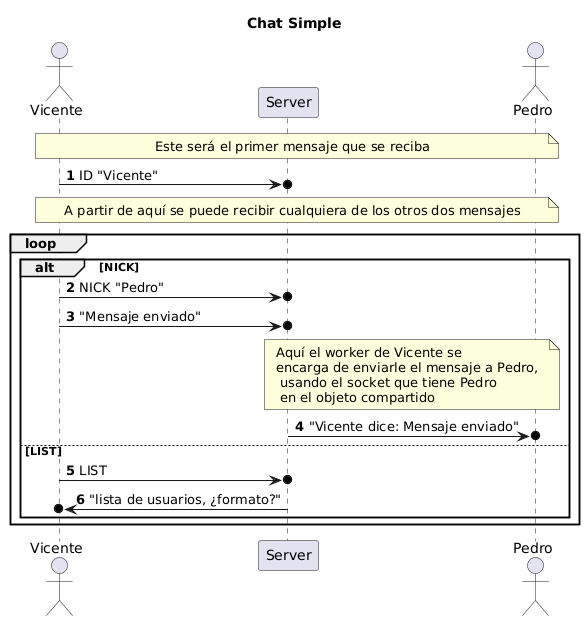

The diagram above was rendered by PlantUML. Its source (embedded in the PNG):
@startuml
title Chat Simple
actor Vicente
participant Server
actor Pedro
note across: Este será el primer mensaje que se reciba
autonumber
Vicente->o Server : ID "Vicente"
note across: A partir de aquí se puede recibir cualquiera de los otros dos mensajes
loop
alt NICK
Vicente ->o Server : NICK "Pedro"
Vicente ->o Server : "Mensaje enviado"
note over Server, Pedro: Aquí el worker de Vicente se\nencarga de enviarle el mensaje a Pedro,\n usando el socket que tiene Pedro\n en el objeto compartido
Server ->o Pedro: "Vicente dice: Mensaje enviado"
else LIST
Vicente->o Server : LIST
Server->o Vicente : "lista de usuarios, ¿formato?"
end
end
@enduml